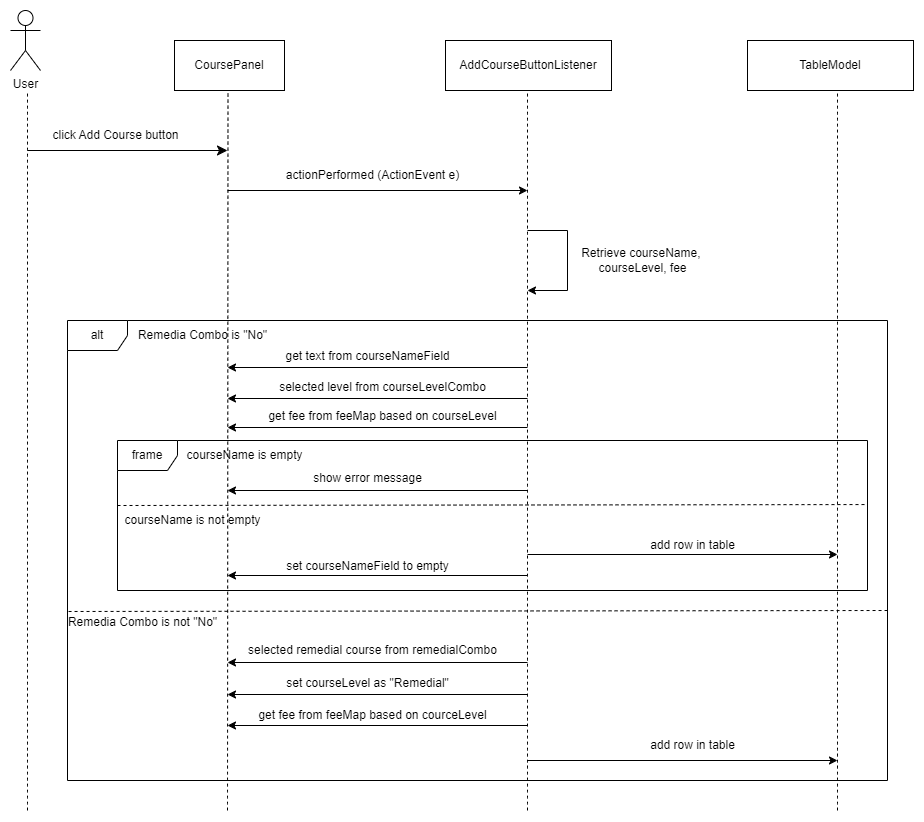

The diagram above was exported from draw.io. Its source (the exported page's mxGraphModel, read from the mxfile embedded in the PNG):
<mxGraphModel dx="1120" dy="478" grid="1" gridSize="10" guides="1" tooltips="1" connect="1" arrows="1" fold="1" page="1" pageScale="1" pageWidth="850" pageHeight="1100" math="0" shadow="0">
  <root>
    <mxCell id="0" />
    <mxCell id="1" parent="0" />
    <mxCell id="zQVK-i-Wk9sHPmvO-h_e-1" value="CoursePanel" style="html=1;whiteSpace=wrap;" parent="1" vertex="1">
      <mxGeometry x="247" y="70" width="110" height="50" as="geometry" />
    </mxCell>
    <mxCell id="zQVK-i-Wk9sHPmvO-h_e-2" value="User" style="shape=umlActor;verticalLabelPosition=bottom;verticalAlign=top;html=1;" parent="1" vertex="1">
      <mxGeometry x="83" y="40" width="30" height="60" as="geometry" />
    </mxCell>
    <mxCell id="zQVK-i-Wk9sHPmvO-h_e-3" value="" style="endArrow=none;dashed=1;html=1;rounded=0;fontSize=12;startSize=8;endSize=8;curved=1;" parent="1" edge="1">
      <mxGeometry width="50" height="50" relative="1" as="geometry">
        <mxPoint x="100" y="840" as="sourcePoint" />
        <mxPoint x="100" y="120" as="targetPoint" />
      </mxGeometry>
    </mxCell>
    <mxCell id="zQVK-i-Wk9sHPmvO-h_e-4" value="" style="endArrow=none;dashed=1;html=1;rounded=0;fontSize=12;startSize=8;endSize=8;curved=1;" parent="1" edge="1">
      <mxGeometry width="50" height="50" relative="1" as="geometry">
        <mxPoint x="300" y="840" as="sourcePoint" />
        <mxPoint x="300.5" y="120" as="targetPoint" />
      </mxGeometry>
    </mxCell>
    <mxCell id="zQVK-i-Wk9sHPmvO-h_e-5" value="" style="endArrow=classic;html=1;rounded=0;fontSize=12;startSize=8;endSize=8;curved=1;" parent="1" edge="1">
      <mxGeometry width="50" height="50" relative="1" as="geometry">
        <mxPoint x="100" y="180" as="sourcePoint" />
        <mxPoint x="300" y="180" as="targetPoint" />
      </mxGeometry>
    </mxCell>
    <mxCell id="zQVK-i-Wk9sHPmvO-h_e-25" value="" style="endArrow=none;dashed=1;html=1;rounded=0;fontSize=12;startSize=8;endSize=8;curved=1;" parent="1" edge="1">
      <mxGeometry width="50" height="50" relative="1" as="geometry">
        <mxPoint x="600" y="840" as="sourcePoint" />
        <mxPoint x="600.0000000000001" y="120" as="targetPoint" />
      </mxGeometry>
    </mxCell>
    <mxCell id="rQ6DGTXktbu7LeQvAQbO-1" value="AddCourseButtonListener" style="html=1;whiteSpace=wrap;" vertex="1" parent="1">
      <mxGeometry x="518" y="70" width="166" height="50" as="geometry" />
    </mxCell>
    <mxCell id="rQ6DGTXktbu7LeQvAQbO-2" value="" style="endArrow=classic;html=1;rounded=0;" edge="1" parent="1">
      <mxGeometry width="50" height="50" relative="1" as="geometry">
        <mxPoint x="300" y="220" as="sourcePoint" />
        <mxPoint x="600" y="220" as="targetPoint" />
      </mxGeometry>
    </mxCell>
    <mxCell id="rQ6DGTXktbu7LeQvAQbO-3" value="actionPerformed (ActionEvent e)" style="text;html=1;align=center;verticalAlign=middle;resizable=0;points=[];autosize=1;strokeColor=none;fillColor=none;" vertex="1" parent="1">
      <mxGeometry x="345" y="190" width="200" height="30" as="geometry" />
    </mxCell>
    <mxCell id="rQ6DGTXktbu7LeQvAQbO-4" value="click Add Course button" style="text;html=1;align=center;verticalAlign=middle;resizable=0;points=[];autosize=1;strokeColor=none;fillColor=none;" vertex="1" parent="1">
      <mxGeometry x="113" y="150" width="150" height="30" as="geometry" />
    </mxCell>
    <mxCell id="rQ6DGTXktbu7LeQvAQbO-5" value="" style="endArrow=classic;html=1;rounded=0;" edge="1" parent="1">
      <mxGeometry width="50" height="50" relative="1" as="geometry">
        <mxPoint x="600" y="260" as="sourcePoint" />
        <mxPoint x="600" y="320" as="targetPoint" />
        <Array as="points">
          <mxPoint x="640" y="260" />
          <mxPoint x="640" y="320" />
        </Array>
      </mxGeometry>
    </mxCell>
    <mxCell id="rQ6DGTXktbu7LeQvAQbO-6" value="Retrieve courseName,&amp;nbsp;&lt;div&gt;courseLevel, fee&lt;/div&gt;" style="text;html=1;align=center;verticalAlign=middle;resizable=0;points=[];autosize=1;strokeColor=none;fillColor=none;" vertex="1" parent="1">
      <mxGeometry x="640" y="270" width="150" height="40" as="geometry" />
    </mxCell>
    <mxCell id="rQ6DGTXktbu7LeQvAQbO-7" value="alt" style="shape=umlFrame;whiteSpace=wrap;html=1;pointerEvents=0;" vertex="1" parent="1">
      <mxGeometry x="140" y="350" width="820" height="460" as="geometry" />
    </mxCell>
    <mxCell id="rQ6DGTXktbu7LeQvAQbO-8" value="Remedia Combo is &quot;No&quot;" style="text;html=1;align=center;verticalAlign=middle;resizable=0;points=[];autosize=1;strokeColor=none;fillColor=none;" vertex="1" parent="1">
      <mxGeometry x="200" y="350" width="150" height="30" as="geometry" />
    </mxCell>
    <mxCell id="rQ6DGTXktbu7LeQvAQbO-9" value="" style="endArrow=classic;html=1;rounded=0;" edge="1" parent="1">
      <mxGeometry width="50" height="50" relative="1" as="geometry">
        <mxPoint x="600" y="397" as="sourcePoint" />
        <mxPoint x="300" y="397" as="targetPoint" />
      </mxGeometry>
    </mxCell>
    <mxCell id="rQ6DGTXktbu7LeQvAQbO-10" value="" style="endArrow=classic;html=1;rounded=0;" edge="1" parent="1">
      <mxGeometry width="50" height="50" relative="1" as="geometry">
        <mxPoint x="600" y="428" as="sourcePoint" />
        <mxPoint x="300" y="428" as="targetPoint" />
      </mxGeometry>
    </mxCell>
    <mxCell id="rQ6DGTXktbu7LeQvAQbO-11" value="" style="endArrow=classic;html=1;rounded=0;" edge="1" parent="1">
      <mxGeometry width="50" height="50" relative="1" as="geometry">
        <mxPoint x="600" y="457" as="sourcePoint" />
        <mxPoint x="300" y="457" as="targetPoint" />
      </mxGeometry>
    </mxCell>
    <mxCell id="rQ6DGTXktbu7LeQvAQbO-12" value="get text from courseNameField" style="text;html=1;align=center;verticalAlign=middle;resizable=0;points=[];autosize=1;strokeColor=none;fillColor=none;" vertex="1" parent="1">
      <mxGeometry x="345" y="371" width="190" height="30" as="geometry" />
    </mxCell>
    <mxCell id="rQ6DGTXktbu7LeQvAQbO-13" value="selected level from courseLevelCombo" style="text;html=1;align=center;verticalAlign=middle;resizable=0;points=[];autosize=1;strokeColor=none;fillColor=none;" vertex="1" parent="1">
      <mxGeometry x="340" y="402" width="230" height="30" as="geometry" />
    </mxCell>
    <mxCell id="rQ6DGTXktbu7LeQvAQbO-14" value="get fee from feeMap based on courseLevel" style="text;html=1;align=center;verticalAlign=middle;resizable=0;points=[];autosize=1;strokeColor=none;fillColor=none;" vertex="1" parent="1">
      <mxGeometry x="330" y="431" width="250" height="30" as="geometry" />
    </mxCell>
    <mxCell id="rQ6DGTXktbu7LeQvAQbO-15" value="" style="endArrow=none;dashed=1;html=1;rounded=0;exitX=0.065;exitY=-0.067;exitDx=0;exitDy=0;exitPerimeter=0;" edge="1" parent="1">
      <mxGeometry width="50" height="50" relative="1" as="geometry">
        <mxPoint x="141.04999999999995" y="640.99" as="sourcePoint" />
        <mxPoint x="960" y="640" as="targetPoint" />
        <Array as="points" />
      </mxGeometry>
    </mxCell>
    <mxCell id="rQ6DGTXktbu7LeQvAQbO-16" value="Remedia Combo is not &quot;No&quot;" style="text;html=1;align=center;verticalAlign=middle;resizable=0;points=[];autosize=1;strokeColor=none;fillColor=none;" vertex="1" parent="1">
      <mxGeometry x="130" y="637" width="170" height="30" as="geometry" />
    </mxCell>
    <mxCell id="rQ6DGTXktbu7LeQvAQbO-17" value="" style="endArrow=classic;html=1;rounded=0;" edge="1" parent="1">
      <mxGeometry width="50" height="50" relative="1" as="geometry">
        <mxPoint x="600" y="692" as="sourcePoint" />
        <mxPoint x="300" y="692" as="targetPoint" />
      </mxGeometry>
    </mxCell>
    <mxCell id="rQ6DGTXktbu7LeQvAQbO-18" value="selected remedial course from remedialCombo" style="text;html=1;align=center;verticalAlign=middle;resizable=0;points=[];autosize=1;strokeColor=none;fillColor=none;" vertex="1" parent="1">
      <mxGeometry x="310" y="665" width="270" height="30" as="geometry" />
    </mxCell>
    <mxCell id="rQ6DGTXktbu7LeQvAQbO-19" value="" style="endArrow=classic;html=1;rounded=0;" edge="1" parent="1">
      <mxGeometry width="50" height="50" relative="1" as="geometry">
        <mxPoint x="600" y="724" as="sourcePoint" />
        <mxPoint x="300" y="724" as="targetPoint" />
      </mxGeometry>
    </mxCell>
    <mxCell id="rQ6DGTXktbu7LeQvAQbO-20" value="set courseLevel as &quot;Remedial&quot;" style="text;html=1;align=center;verticalAlign=middle;resizable=0;points=[];autosize=1;strokeColor=none;fillColor=none;" vertex="1" parent="1">
      <mxGeometry x="345" y="698" width="190" height="30" as="geometry" />
    </mxCell>
    <mxCell id="rQ6DGTXktbu7LeQvAQbO-21" value="" style="endArrow=classic;html=1;rounded=0;" edge="1" parent="1">
      <mxGeometry width="50" height="50" relative="1" as="geometry">
        <mxPoint x="600" y="755" as="sourcePoint" />
        <mxPoint x="300" y="755" as="targetPoint" />
      </mxGeometry>
    </mxCell>
    <mxCell id="rQ6DGTXktbu7LeQvAQbO-22" value="get fee from feeMap based on courceLevel" style="text;html=1;align=center;verticalAlign=middle;resizable=0;points=[];autosize=1;strokeColor=none;fillColor=none;" vertex="1" parent="1">
      <mxGeometry x="320" y="730" width="250" height="30" as="geometry" />
    </mxCell>
    <mxCell id="rQ6DGTXktbu7LeQvAQbO-24" value="TableModel" style="html=1;whiteSpace=wrap;" vertex="1" parent="1">
      <mxGeometry x="820" y="70" width="166" height="50" as="geometry" />
    </mxCell>
    <mxCell id="rQ6DGTXktbu7LeQvAQbO-25" value="" style="endArrow=none;dashed=1;html=1;rounded=0;fontSize=12;startSize=8;endSize=8;curved=1;" edge="1" parent="1">
      <mxGeometry width="50" height="50" relative="1" as="geometry">
        <mxPoint x="910" y="840" as="sourcePoint" />
        <mxPoint x="910.0000000000001" y="120" as="targetPoint" />
      </mxGeometry>
    </mxCell>
    <mxCell id="rQ6DGTXktbu7LeQvAQbO-27" value="frame" style="shape=umlFrame;whiteSpace=wrap;html=1;pointerEvents=0;" vertex="1" parent="1">
      <mxGeometry x="190" y="470" width="750" height="150" as="geometry" />
    </mxCell>
    <mxCell id="rQ6DGTXktbu7LeQvAQbO-28" value="courseName is empty" style="text;html=1;align=center;verticalAlign=middle;resizable=0;points=[];autosize=1;strokeColor=none;fillColor=none;" vertex="1" parent="1">
      <mxGeometry x="247" y="470" width="140" height="30" as="geometry" />
    </mxCell>
    <mxCell id="rQ6DGTXktbu7LeQvAQbO-29" value="" style="endArrow=classic;html=1;rounded=0;" edge="1" parent="1">
      <mxGeometry width="50" height="50" relative="1" as="geometry">
        <mxPoint x="600" y="520" as="sourcePoint" />
        <mxPoint x="300" y="520" as="targetPoint" />
      </mxGeometry>
    </mxCell>
    <mxCell id="rQ6DGTXktbu7LeQvAQbO-31" value="show error message" style="text;html=1;align=center;verticalAlign=middle;resizable=0;points=[];autosize=1;strokeColor=none;fillColor=none;" vertex="1" parent="1">
      <mxGeometry x="375" y="493" width="130" height="30" as="geometry" />
    </mxCell>
    <mxCell id="rQ6DGTXktbu7LeQvAQbO-33" value="" style="endArrow=classic;html=1;rounded=0;" edge="1" parent="1">
      <mxGeometry width="50" height="50" relative="1" as="geometry">
        <mxPoint x="600" y="584" as="sourcePoint" />
        <mxPoint x="910" y="584" as="targetPoint" />
      </mxGeometry>
    </mxCell>
    <mxCell id="rQ6DGTXktbu7LeQvAQbO-34" value="add row in table" style="text;html=1;align=center;verticalAlign=middle;resizable=0;points=[];autosize=1;strokeColor=none;fillColor=none;" vertex="1" parent="1">
      <mxGeometry x="710" y="560" width="110" height="30" as="geometry" />
    </mxCell>
    <mxCell id="rQ6DGTXktbu7LeQvAQbO-35" value="" style="endArrow=classic;html=1;rounded=0;" edge="1" parent="1">
      <mxGeometry width="50" height="50" relative="1" as="geometry">
        <mxPoint x="600" y="605" as="sourcePoint" />
        <mxPoint x="300" y="605" as="targetPoint" />
      </mxGeometry>
    </mxCell>
    <mxCell id="rQ6DGTXktbu7LeQvAQbO-36" value="set courseNameField to empty" style="text;html=1;align=center;verticalAlign=middle;resizable=0;points=[];autosize=1;strokeColor=none;fillColor=none;" vertex="1" parent="1">
      <mxGeometry x="345" y="581" width="190" height="30" as="geometry" />
    </mxCell>
    <mxCell id="rQ6DGTXktbu7LeQvAQbO-37" value="" style="endArrow=none;dashed=1;html=1;rounded=0;entryX=1;entryY=0.427;entryDx=0;entryDy=0;entryPerimeter=0;" edge="1" parent="1" target="rQ6DGTXktbu7LeQvAQbO-27">
      <mxGeometry width="50" height="50" relative="1" as="geometry">
        <mxPoint x="190" y="535" as="sourcePoint" />
        <mxPoint x="950" y="534" as="targetPoint" />
      </mxGeometry>
    </mxCell>
    <mxCell id="rQ6DGTXktbu7LeQvAQbO-38" value="courseName is not empty" style="text;html=1;align=center;verticalAlign=middle;resizable=0;points=[];autosize=1;strokeColor=none;fillColor=none;" vertex="1" parent="1">
      <mxGeometry x="185" y="535" width="160" height="30" as="geometry" />
    </mxCell>
    <mxCell id="rQ6DGTXktbu7LeQvAQbO-40" value="" style="endArrow=classic;html=1;rounded=0;" edge="1" parent="1">
      <mxGeometry width="50" height="50" relative="1" as="geometry">
        <mxPoint x="600" y="790" as="sourcePoint" />
        <mxPoint x="910" y="790" as="targetPoint" />
      </mxGeometry>
    </mxCell>
    <mxCell id="rQ6DGTXktbu7LeQvAQbO-41" value="add row in table" style="text;html=1;align=center;verticalAlign=middle;resizable=0;points=[];autosize=1;strokeColor=none;fillColor=none;" vertex="1" parent="1">
      <mxGeometry x="710" y="760" width="110" height="30" as="geometry" />
    </mxCell>
  </root>
</mxGraphModel>